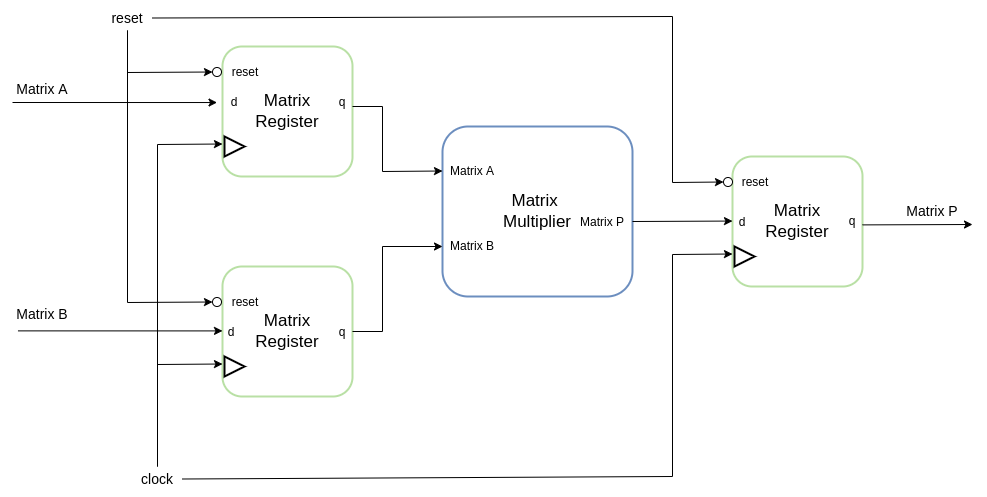

The diagram above was exported from draw.io. Its source (the exported page's mxGraphModel, read from the mxfile embedded in the PNG):
<mxGraphModel dx="2176" dy="682" grid="1" gridSize="10" guides="1" tooltips="1" connect="1" arrows="1" fold="1" page="1" pageScale="1" pageWidth="850" pageHeight="1100" math="0" shadow="0">
  <root>
    <mxCell id="0" />
    <mxCell id="1" parent="0" />
    <mxCell id="3TCd0QE-lgKe_vbO6TsM-1" value="&lt;font style=&quot;font-size: 17px&quot;&gt;Matrix&lt;br&gt;Register&lt;/font&gt;" style="rounded=1;whiteSpace=wrap;html=1;align=center;strokeWidth=2;strokeColor=#B9E0A5;" vertex="1" parent="1">
      <mxGeometry x="150" y="60" width="130" height="130" as="geometry" />
    </mxCell>
    <mxCell id="3TCd0QE-lgKe_vbO6TsM-2" value="&lt;font style=&quot;font-size: 17px&quot;&gt;Matrix&lt;br&gt;Register&lt;/font&gt;" style="rounded=1;whiteSpace=wrap;html=1;align=center;strokeWidth=2;strokeColor=#B9E0A5;" vertex="1" parent="1">
      <mxGeometry x="150" y="280" width="130" height="130" as="geometry" />
    </mxCell>
    <mxCell id="3TCd0QE-lgKe_vbO6TsM-3" value="&lt;font style=&quot;font-size: 17px&quot;&gt;Matrix&lt;br&gt;Register&lt;/font&gt;" style="rounded=1;whiteSpace=wrap;html=1;align=center;strokeWidth=2;strokeColor=#B9E0A5;" vertex="1" parent="1">
      <mxGeometry x="660" y="170" width="130" height="130" as="geometry" />
    </mxCell>
    <mxCell id="3TCd0QE-lgKe_vbO6TsM-4" value="&lt;span style=&quot;font-size: 17px&quot;&gt;Matrix &lt;br&gt;Multiplier&lt;/span&gt;" style="rounded=1;whiteSpace=wrap;html=1;align=center;strokeWidth=2;strokeColor=#6c8ebf;fillColor=#FFFFFF;" vertex="1" parent="1">
      <mxGeometry x="370" y="140" width="190" height="170" as="geometry" />
    </mxCell>
    <mxCell id="3TCd0QE-lgKe_vbO6TsM-5" value="" style="triangle;whiteSpace=wrap;html=1;fontSize=17;strokeColor=#000000;strokeWidth=2;" vertex="1" parent="1">
      <mxGeometry x="152" y="370" width="20" height="20" as="geometry" />
    </mxCell>
    <mxCell id="3TCd0QE-lgKe_vbO6TsM-6" value="" style="triangle;whiteSpace=wrap;html=1;fontSize=17;strokeColor=#000000;strokeWidth=2;" vertex="1" parent="1">
      <mxGeometry x="152" y="150" width="20" height="20" as="geometry" />
    </mxCell>
    <mxCell id="3TCd0QE-lgKe_vbO6TsM-7" value="" style="triangle;whiteSpace=wrap;html=1;fontSize=17;strokeColor=#000000;strokeWidth=2;" vertex="1" parent="1">
      <mxGeometry x="662" y="260" width="20" height="20" as="geometry" />
    </mxCell>
    <mxCell id="3TCd0QE-lgKe_vbO6TsM-9" value="" style="endArrow=classic;html=1;rounded=0;fontSize=17;exitX=0.5;exitY=1;exitDx=0;exitDy=0;entryX=0;entryY=0.5;entryDx=0;entryDy=0;" edge="1" parent="1" source="3TCd0QE-lgKe_vbO6TsM-36" target="3TCd0QE-lgKe_vbO6TsM-27">
      <mxGeometry width="50" height="50" relative="1" as="geometry">
        <mxPoint x="107" y="114.55" as="sourcePoint" />
        <mxPoint x="149" y="114.55" as="targetPoint" />
        <Array as="points">
          <mxPoint x="55" y="86" />
        </Array>
      </mxGeometry>
    </mxCell>
    <mxCell id="3TCd0QE-lgKe_vbO6TsM-12" value="" style="endArrow=classic;html=1;rounded=0;fontSize=17;exitX=1;exitY=0.5;exitDx=0;exitDy=0;" edge="1" parent="1" source="3TCd0QE-lgKe_vbO6TsM-22">
      <mxGeometry width="50" height="50" relative="1" as="geometry">
        <mxPoint x="618" y="234.55000000000013" as="sourcePoint" />
        <mxPoint x="660" y="234.55000000000013" as="targetPoint" />
      </mxGeometry>
    </mxCell>
    <mxCell id="3TCd0QE-lgKe_vbO6TsM-13" value="&lt;font style=&quot;font-size: 12px&quot;&gt;d&lt;/font&gt;" style="text;html=1;strokeColor=none;fillColor=none;align=center;verticalAlign=middle;whiteSpace=wrap;rounded=0;fontSize=17;" vertex="1" parent="1">
      <mxGeometry x="149" y="340" width="20" height="10" as="geometry" />
    </mxCell>
    <mxCell id="3TCd0QE-lgKe_vbO6TsM-14" value="&lt;font style=&quot;font-size: 12px&quot;&gt;d&lt;/font&gt;" style="text;html=1;strokeColor=none;fillColor=none;align=center;verticalAlign=middle;whiteSpace=wrap;rounded=0;fontSize=17;" vertex="1" parent="1">
      <mxGeometry x="152" y="110" width="20" height="10" as="geometry" />
    </mxCell>
    <mxCell id="3TCd0QE-lgKe_vbO6TsM-16" value="&lt;font style=&quot;font-size: 12px&quot;&gt;d&lt;/font&gt;" style="text;html=1;strokeColor=none;fillColor=none;align=center;verticalAlign=middle;whiteSpace=wrap;rounded=0;fontSize=17;" vertex="1" parent="1">
      <mxGeometry x="660" y="230" width="20" height="10" as="geometry" />
    </mxCell>
    <mxCell id="3TCd0QE-lgKe_vbO6TsM-17" value="&lt;font style=&quot;font-size: 12px&quot;&gt;q&lt;/font&gt;" style="text;html=1;strokeColor=none;fillColor=none;align=center;verticalAlign=middle;whiteSpace=wrap;rounded=0;fontSize=17;" vertex="1" parent="1">
      <mxGeometry x="260" y="110" width="20" height="10" as="geometry" />
    </mxCell>
    <mxCell id="3TCd0QE-lgKe_vbO6TsM-18" value="&lt;font style=&quot;font-size: 12px&quot;&gt;q&lt;/font&gt;" style="text;html=1;strokeColor=none;fillColor=none;align=center;verticalAlign=middle;whiteSpace=wrap;rounded=0;fontSize=17;" vertex="1" parent="1">
      <mxGeometry x="260" y="340" width="20" height="10" as="geometry" />
    </mxCell>
    <mxCell id="3TCd0QE-lgKe_vbO6TsM-19" value="&lt;font style=&quot;font-size: 12px&quot;&gt;q&lt;/font&gt;" style="text;html=1;strokeColor=none;fillColor=none;align=center;verticalAlign=middle;whiteSpace=wrap;rounded=0;fontSize=17;" vertex="1" parent="1">
      <mxGeometry x="770" y="229" width="20" height="10" as="geometry" />
    </mxCell>
    <mxCell id="3TCd0QE-lgKe_vbO6TsM-20" value="&lt;font style=&quot;font-size: 12px&quot;&gt;Matrix A&lt;/font&gt;" style="text;html=1;strokeColor=none;fillColor=none;align=center;verticalAlign=middle;whiteSpace=wrap;rounded=0;fontSize=17;" vertex="1" parent="1">
      <mxGeometry x="370" y="179" width="60" height="10" as="geometry" />
    </mxCell>
    <mxCell id="3TCd0QE-lgKe_vbO6TsM-21" value="&lt;font style=&quot;font-size: 12px&quot;&gt;Matrix B&lt;/font&gt;" style="text;html=1;strokeColor=none;fillColor=none;align=center;verticalAlign=middle;whiteSpace=wrap;rounded=0;fontSize=17;" vertex="1" parent="1">
      <mxGeometry x="370" y="254" width="60" height="10" as="geometry" />
    </mxCell>
    <mxCell id="3TCd0QE-lgKe_vbO6TsM-22" value="&lt;font style=&quot;font-size: 12px&quot;&gt;Matrix P&lt;br&gt;&lt;/font&gt;" style="text;html=1;strokeColor=none;fillColor=none;align=center;verticalAlign=middle;whiteSpace=wrap;rounded=0;fontSize=17;" vertex="1" parent="1">
      <mxGeometry x="500" y="225" width="60" height="20" as="geometry" />
    </mxCell>
    <mxCell id="3TCd0QE-lgKe_vbO6TsM-23" value="&lt;font style=&quot;font-size: 12px&quot;&gt;reset&lt;/font&gt;" style="text;html=1;strokeColor=none;fillColor=none;align=center;verticalAlign=middle;whiteSpace=wrap;rounded=0;fontSize=17;" vertex="1" parent="1">
      <mxGeometry x="152" y="80" width="42" height="10" as="geometry" />
    </mxCell>
    <mxCell id="3TCd0QE-lgKe_vbO6TsM-24" value="&lt;font style=&quot;font-size: 12px&quot;&gt;reset&lt;/font&gt;" style="text;html=1;strokeColor=none;fillColor=none;align=center;verticalAlign=middle;whiteSpace=wrap;rounded=0;fontSize=17;" vertex="1" parent="1">
      <mxGeometry x="152" y="310" width="42" height="10" as="geometry" />
    </mxCell>
    <mxCell id="3TCd0QE-lgKe_vbO6TsM-26" value="&lt;font style=&quot;font-size: 12px&quot;&gt;reset&lt;/font&gt;" style="text;html=1;strokeColor=none;fillColor=none;align=center;verticalAlign=middle;whiteSpace=wrap;rounded=0;fontSize=17;" vertex="1" parent="1">
      <mxGeometry x="662" y="190" width="42" height="10" as="geometry" />
    </mxCell>
    <mxCell id="3TCd0QE-lgKe_vbO6TsM-27" value="" style="ellipse;whiteSpace=wrap;html=1;aspect=fixed;fontSize=12;strokeColor=#000000;strokeWidth=1;fillColor=#FFFFFF;" vertex="1" parent="1">
      <mxGeometry x="140" y="81" width="9" height="9" as="geometry" />
    </mxCell>
    <mxCell id="3TCd0QE-lgKe_vbO6TsM-28" value="" style="ellipse;whiteSpace=wrap;html=1;aspect=fixed;fontSize=12;strokeColor=#000000;strokeWidth=1;fillColor=#FFFFFF;" vertex="1" parent="1">
      <mxGeometry x="140" y="311" width="9" height="9" as="geometry" />
    </mxCell>
    <mxCell id="3TCd0QE-lgKe_vbO6TsM-29" value="" style="ellipse;whiteSpace=wrap;html=1;aspect=fixed;fontSize=12;strokeColor=#000000;strokeWidth=1;fillColor=#FFFFFF;" vertex="1" parent="1">
      <mxGeometry x="651" y="191" width="9" height="9" as="geometry" />
    </mxCell>
    <mxCell id="3TCd0QE-lgKe_vbO6TsM-32" value="" style="endArrow=classic;html=1;rounded=0;fontSize=17;" edge="1" parent="1">
      <mxGeometry width="50" height="50" relative="1" as="geometry">
        <mxPoint x="790" y="238.39000000000019" as="sourcePoint" />
        <mxPoint x="900" y="238" as="targetPoint" />
      </mxGeometry>
    </mxCell>
    <mxCell id="3TCd0QE-lgKe_vbO6TsM-34" value="" style="endArrow=classic;html=1;rounded=0;fontSize=17;exitX=1;exitY=0.5;exitDx=0;exitDy=0;" edge="1" parent="1" source="3TCd0QE-lgKe_vbO6TsM-18">
      <mxGeometry width="50" height="50" relative="1" as="geometry">
        <mxPoint x="328" y="260.00000000000006" as="sourcePoint" />
        <mxPoint x="370" y="260.00000000000006" as="targetPoint" />
        <Array as="points">
          <mxPoint x="310" y="345" />
          <mxPoint x="310" y="260" />
        </Array>
      </mxGeometry>
    </mxCell>
    <mxCell id="3TCd0QE-lgKe_vbO6TsM-35" value="" style="endArrow=classic;html=1;rounded=0;fontSize=17;entryX=0;entryY=0.25;entryDx=0;entryDy=0;" edge="1" parent="1">
      <mxGeometry width="50" height="50" relative="1" as="geometry">
        <mxPoint x="280" y="120" as="sourcePoint" />
        <mxPoint x="370" y="184.5" as="targetPoint" />
        <Array as="points">
          <mxPoint x="310" y="120" />
          <mxPoint x="310" y="185" />
        </Array>
      </mxGeometry>
    </mxCell>
    <mxCell id="3TCd0QE-lgKe_vbO6TsM-36" value="&lt;font style=&quot;font-size: 14px&quot;&gt;reset&lt;/font&gt;" style="text;html=1;strokeColor=none;fillColor=none;align=center;verticalAlign=middle;whiteSpace=wrap;rounded=0;fontSize=17;" vertex="1" parent="1">
      <mxGeometry x="30" y="19" width="50" height="25" as="geometry" />
    </mxCell>
    <mxCell id="3TCd0QE-lgKe_vbO6TsM-38" value="" style="endArrow=classic;html=1;rounded=0;fontSize=17;exitX=0.5;exitY=1;exitDx=0;exitDy=0;entryX=0;entryY=0.5;entryDx=0;entryDy=0;" edge="1" parent="1" source="3TCd0QE-lgKe_vbO6TsM-36" target="3TCd0QE-lgKe_vbO6TsM-28">
      <mxGeometry width="50" height="50" relative="1" as="geometry">
        <mxPoint x="65" y="50" as="sourcePoint" />
        <mxPoint x="90" y="350" as="targetPoint" />
        <Array as="points">
          <mxPoint x="55" y="316" />
        </Array>
      </mxGeometry>
    </mxCell>
    <mxCell id="3TCd0QE-lgKe_vbO6TsM-39" value="" style="endArrow=classic;html=1;rounded=0;fontSize=14;entryX=0;entryY=0.5;entryDx=0;entryDy=0;exitX=1;exitY=0.5;exitDx=0;exitDy=0;" edge="1" parent="1" source="3TCd0QE-lgKe_vbO6TsM-36" target="3TCd0QE-lgKe_vbO6TsM-29">
      <mxGeometry width="50" height="50" relative="1" as="geometry">
        <mxPoint x="80" y="30" as="sourcePoint" />
        <mxPoint x="370" y="170" as="targetPoint" />
        <Array as="points">
          <mxPoint x="600" y="30" />
          <mxPoint x="600" y="196" />
        </Array>
      </mxGeometry>
    </mxCell>
    <mxCell id="3TCd0QE-lgKe_vbO6TsM-40" value="&lt;font style=&quot;font-size: 14px&quot;&gt;clock&lt;/font&gt;" style="text;html=1;strokeColor=none;fillColor=none;align=center;verticalAlign=middle;whiteSpace=wrap;rounded=0;fontSize=17;" vertex="1" parent="1">
      <mxGeometry x="60" y="480" width="50" height="25" as="geometry" />
    </mxCell>
    <mxCell id="3TCd0QE-lgKe_vbO6TsM-41" value="" style="endArrow=classic;html=1;rounded=0;fontSize=14;entryX=0;entryY=0.75;entryDx=0;entryDy=0;exitX=0.5;exitY=0;exitDx=0;exitDy=0;" edge="1" parent="1" source="3TCd0QE-lgKe_vbO6TsM-40" target="3TCd0QE-lgKe_vbO6TsM-2">
      <mxGeometry width="50" height="50" relative="1" as="geometry">
        <mxPoint x="320" y="360" as="sourcePoint" />
        <mxPoint x="370" y="310" as="targetPoint" />
        <Array as="points">
          <mxPoint x="85" y="378" />
        </Array>
      </mxGeometry>
    </mxCell>
    <mxCell id="3TCd0QE-lgKe_vbO6TsM-42" value="" style="endArrow=classic;html=1;rounded=0;fontSize=14;exitX=0.5;exitY=0;exitDx=0;exitDy=0;entryX=0;entryY=0.75;entryDx=0;entryDy=0;" edge="1" parent="1" source="3TCd0QE-lgKe_vbO6TsM-40" target="3TCd0QE-lgKe_vbO6TsM-1">
      <mxGeometry width="50" height="50" relative="1" as="geometry">
        <mxPoint x="320" y="360" as="sourcePoint" />
        <mxPoint x="370" y="310" as="targetPoint" />
        <Array as="points">
          <mxPoint x="85" y="158" />
        </Array>
      </mxGeometry>
    </mxCell>
    <mxCell id="3TCd0QE-lgKe_vbO6TsM-43" value="" style="endArrow=classic;html=1;rounded=0;fontSize=14;exitX=1;exitY=0.5;exitDx=0;exitDy=0;entryX=0;entryY=0.75;entryDx=0;entryDy=0;" edge="1" parent="1" source="3TCd0QE-lgKe_vbO6TsM-40" target="3TCd0QE-lgKe_vbO6TsM-3">
      <mxGeometry width="50" height="50" relative="1" as="geometry">
        <mxPoint x="320" y="360" as="sourcePoint" />
        <mxPoint x="650" y="270" as="targetPoint" />
        <Array as="points">
          <mxPoint x="600" y="490" />
          <mxPoint x="600" y="268" />
        </Array>
      </mxGeometry>
    </mxCell>
    <mxCell id="3TCd0QE-lgKe_vbO6TsM-46" value="" style="endArrow=classic;html=1;rounded=0;fontSize=14;entryX=-0.042;entryY=0.431;entryDx=0;entryDy=0;entryPerimeter=0;" edge="1" parent="1" target="3TCd0QE-lgKe_vbO6TsM-1">
      <mxGeometry width="50" height="50" relative="1" as="geometry">
        <mxPoint x="-60" y="116" as="sourcePoint" />
        <mxPoint x="410" y="210" as="targetPoint" />
      </mxGeometry>
    </mxCell>
    <mxCell id="3TCd0QE-lgKe_vbO6TsM-47" value="" style="endArrow=classic;html=1;rounded=0;fontSize=14;entryX=-0.042;entryY=0.431;entryDx=0;entryDy=0;entryPerimeter=0;" edge="1" parent="1">
      <mxGeometry width="50" height="50" relative="1" as="geometry">
        <mxPoint x="-54.54" y="344.38" as="sourcePoint" />
        <mxPoint x="149.99999999999997" y="344.40999999999997" as="targetPoint" />
      </mxGeometry>
    </mxCell>
    <mxCell id="3TCd0QE-lgKe_vbO6TsM-48" value="&lt;font style=&quot;font-size: 14px&quot;&gt;Matrix A&lt;/font&gt;" style="text;html=1;strokeColor=none;fillColor=none;align=center;verticalAlign=middle;whiteSpace=wrap;rounded=0;fontSize=17;" vertex="1" parent="1">
      <mxGeometry x="-60" y="90" width="60" height="25" as="geometry" />
    </mxCell>
    <mxCell id="3TCd0QE-lgKe_vbO6TsM-49" value="&lt;font style=&quot;font-size: 14px&quot;&gt;Matrix B&lt;/font&gt;" style="text;html=1;strokeColor=none;fillColor=none;align=center;verticalAlign=middle;whiteSpace=wrap;rounded=0;fontSize=17;" vertex="1" parent="1">
      <mxGeometry x="-60" y="315" width="60" height="25" as="geometry" />
    </mxCell>
    <mxCell id="3TCd0QE-lgKe_vbO6TsM-50" value="&lt;font style=&quot;font-size: 14px&quot;&gt;Matrix P&lt;/font&gt;" style="text;html=1;strokeColor=none;fillColor=none;align=center;verticalAlign=middle;whiteSpace=wrap;rounded=0;fontSize=17;" vertex="1" parent="1">
      <mxGeometry x="830" y="212.5" width="60" height="25" as="geometry" />
    </mxCell>
  </root>
</mxGraphModel>